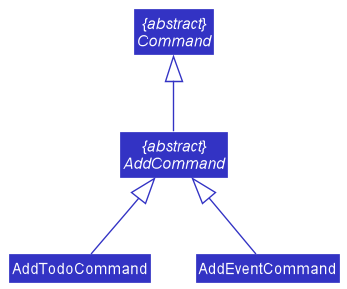

The diagram above was rendered by PlantUML. Its source (embedded in the PNG):
@startuml
!include style.puml
skinparam arrowThickness 1.1
skinparam arrowColor LOGIC_COLOR
skinparam classBackgroundColor LOGIC_COLOR
!define ABSTRACT &#123;abstract&#125;

abstract class "{abstract}\nCommand"
abstract class "{abstract}\nAddCommand"
class AddTodoCommand
class AddEventCommand


"{abstract}\nCommand" <|-- "{abstract}\nAddCommand"


"{abstract}\nAddCommand" <|-- AddTodoCommand
"{abstract}\nAddCommand" <|-- AddEventCommand

@enduml